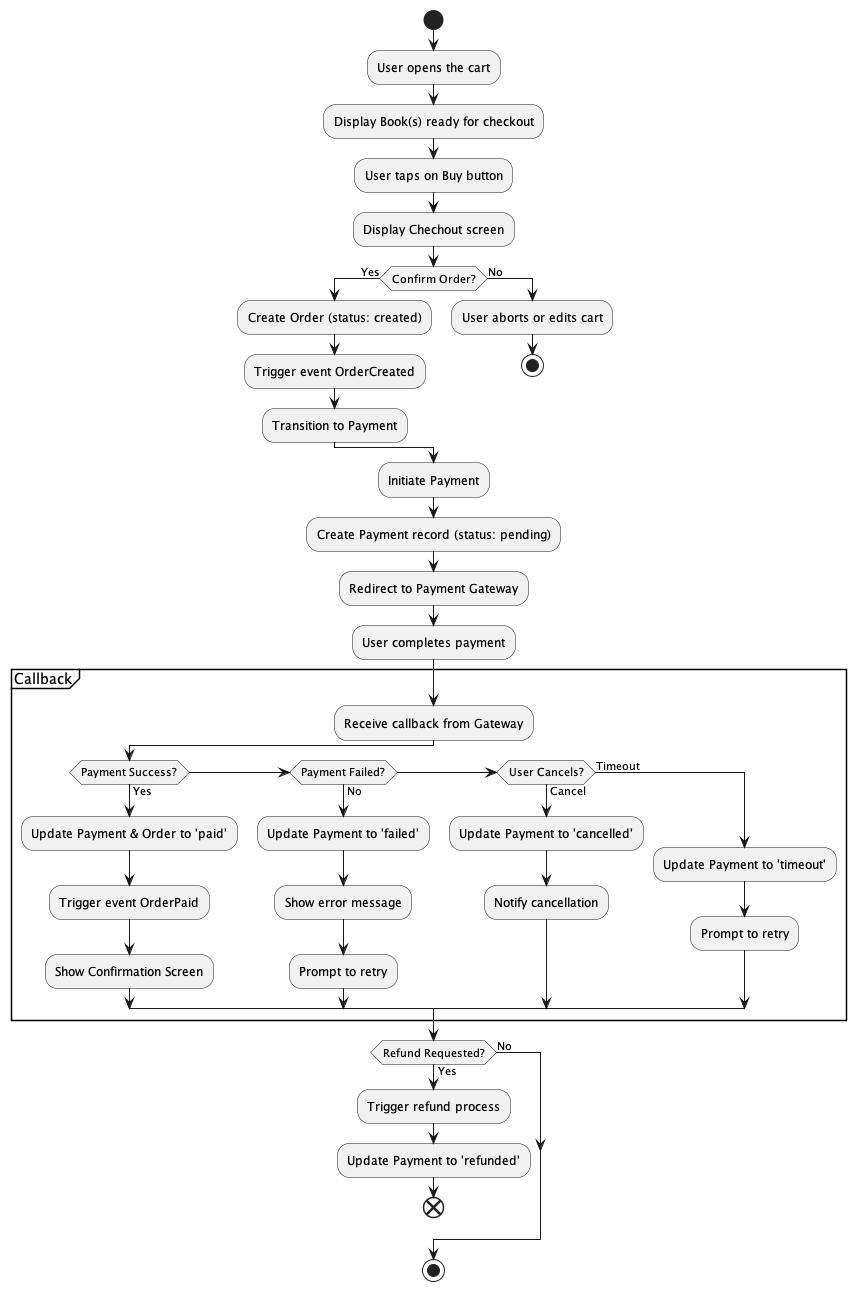

The diagram above was rendered by PlantUML. Its source (embedded in the PNG):
@startuml ActivityDiagram
start
:User opens the cart;
:Display Book(s) ready for checkout;
:User taps on Buy button;
:Display Chechout screen;
if (Confirm Order?) then (Yes)
  :Create Order (status: created);
  :Trigger event OrderCreated;
  :Transition to Payment;
else (No)
  :User aborts or edits cart;
  stop
endif
:Initiate Payment;
:Create Payment record (status: pending);
:Redirect to Payment Gateway;
:User completes payment;
partition Callback {
  :Receive callback from Gateway;
  if (Payment Success?) then (Yes)
    :Update Payment & Order to 'paid';
    :Trigger event OrderPaid;
    :Show Confirmation Screen;
  else if (Payment Failed?) then (No)
    :Update Payment to 'failed';
    :Show error message;
    :Prompt to retry;
  else if (User Cancels?) then (Cancel)
    :Update Payment to 'cancelled';
    :Notify cancellation;
  else (Timeout)
    :Update Payment to 'timeout';
    :Prompt to retry;
  endif
}
if (Refund Requested?) then (Yes)
  :Trigger refund process;
  :Update Payment to 'refunded';
  end
else (No)
endif
stop
@enduml